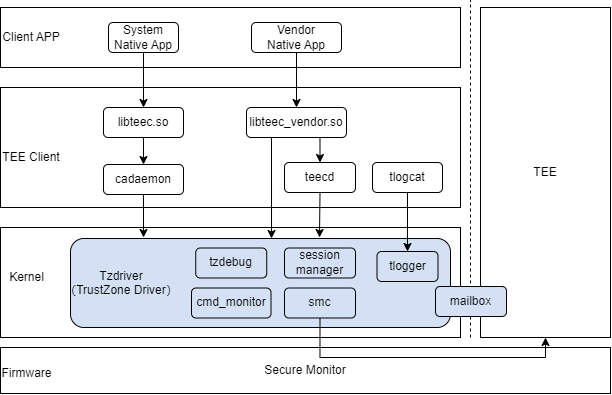

The diagram above was exported from draw.io. Its source (the exported page's mxGraphModel, read from the mxfile embedded in the PNG):
<mxGraphModel dx="989" dy="514" grid="1" gridSize="10" guides="1" tooltips="1" connect="1" arrows="1" fold="1" page="1" pageScale="1" pageWidth="827" pageHeight="1169" math="0" shadow="0">
  <root>
    <mxCell id="0" />
    <mxCell id="1" parent="0" />
    <mxCell id="3QIBh7gPbVL2KBbl8zzq-39" value="Secure Monitor" style="rounded=0;whiteSpace=wrap;html=1;" parent="1" vertex="1">
      <mxGeometry x="110" y="400" width="610" height="46" as="geometry" />
    </mxCell>
    <mxCell id="3QIBh7gPbVL2KBbl8zzq-4" value="" style="rounded=0;whiteSpace=wrap;html=1;fillColor=#FFFFFF;gradientColor=none;" parent="1" vertex="1">
      <mxGeometry x="110" y="140" width="460" height="120" as="geometry" />
    </mxCell>
    <mxCell id="3QIBh7gPbVL2KBbl8zzq-27" style="edgeStyle=orthogonalEdgeStyle;rounded=0;orthogonalLoop=1;jettySize=auto;html=1;exitX=0.5;exitY=1;exitDx=0;exitDy=0;fillColor=#FFFFFF;" parent="1" source="3QIBh7gPbVL2KBbl8zzq-2" target="3QIBh7gPbVL2KBbl8zzq-5" edge="1">
      <mxGeometry relative="1" as="geometry" />
    </mxCell>
    <mxCell id="3QIBh7gPbVL2KBbl8zzq-2" value="libteec.so" style="rounded=1;whiteSpace=wrap;html=1;fillColor=#FFFFFF;gradientColor=none;" parent="1" vertex="1">
      <mxGeometry x="213" y="160" width="80" height="30" as="geometry" />
    </mxCell>
    <mxCell id="3QIBh7gPbVL2KBbl8zzq-32" style="edgeStyle=orthogonalEdgeStyle;rounded=0;orthogonalLoop=1;jettySize=auto;html=1;exitX=0.75;exitY=1;exitDx=0;exitDy=0;entryX=0.5;entryY=0;entryDx=0;entryDy=0;fillColor=#FFFFFF;" parent="1" source="3QIBh7gPbVL2KBbl8zzq-3" target="3QIBh7gPbVL2KBbl8zzq-6" edge="1">
      <mxGeometry relative="1" as="geometry" />
    </mxCell>
    <mxCell id="3QIBh7gPbVL2KBbl8zzq-3" value="libteec_vendor.so" style="rounded=1;whiteSpace=wrap;html=1;fillColor=#FFFFFF;gradientColor=none;" parent="1" vertex="1">
      <mxGeometry x="356" y="160" width="100" height="30" as="geometry" />
    </mxCell>
    <mxCell id="3QIBh7gPbVL2KBbl8zzq-5" value="cadaemon" style="rounded=1;whiteSpace=wrap;html=1;fillColor=#FFFFFF;gradientColor=none;" parent="1" vertex="1">
      <mxGeometry x="213" y="217" width="80" height="30" as="geometry" />
    </mxCell>
    <mxCell id="3QIBh7gPbVL2KBbl8zzq-6" value="teecd" style="rounded=1;whiteSpace=wrap;html=1;fillColor=#FFFFFF;gradientColor=none;" parent="1" vertex="1">
      <mxGeometry x="394" y="215" width="71" height="30" as="geometry" />
    </mxCell>
    <mxCell id="3QIBh7gPbVL2KBbl8zzq-7" value="tlogcat" style="rounded=1;whiteSpace=wrap;html=1;fillColor=#FFFFFF;gradientColor=none;" parent="1" vertex="1">
      <mxGeometry x="482" y="215" width="70" height="30" as="geometry" />
    </mxCell>
    <mxCell id="3QIBh7gPbVL2KBbl8zzq-8" value="" style="rounded=0;whiteSpace=wrap;html=1;" parent="1" vertex="1">
      <mxGeometry x="110" y="280" width="460" height="110" as="geometry" />
    </mxCell>
    <mxCell id="3QIBh7gPbVL2KBbl8zzq-9" value="" style="rounded=1;whiteSpace=wrap;html=1;fillColor=#D4E1F5;" parent="1" vertex="1">
      <mxGeometry x="180" y="291" width="380" height="89" as="geometry" />
    </mxCell>
    <mxCell id="3QIBh7gPbVL2KBbl8zzq-11" value="" style="rounded=0;whiteSpace=wrap;html=1;" parent="1" vertex="1">
      <mxGeometry x="110" y="60" width="460" height="60" as="geometry" />
    </mxCell>
    <mxCell id="3QIBh7gPbVL2KBbl8zzq-12" value="Kernel" style="text;html=1;strokeColor=none;fillColor=none;align=center;verticalAlign=middle;whiteSpace=wrap;rounded=0;" parent="1" vertex="1">
      <mxGeometry x="112" y="315" width="49" height="30" as="geometry" />
    </mxCell>
    <mxCell id="3QIBh7gPbVL2KBbl8zzq-26" style="edgeStyle=orthogonalEdgeStyle;rounded=0;orthogonalLoop=1;jettySize=auto;html=1;exitX=0.5;exitY=1;exitDx=0;exitDy=0;" parent="1" source="3QIBh7gPbVL2KBbl8zzq-20" target="3QIBh7gPbVL2KBbl8zzq-3" edge="1">
      <mxGeometry relative="1" as="geometry" />
    </mxCell>
    <mxCell id="3QIBh7gPbVL2KBbl8zzq-20" value="Vendor&lt;br&gt;Native App" style="rounded=1;whiteSpace=wrap;html=1;fillColor=#FFFFFF;gradientColor=none;" parent="1" vertex="1">
      <mxGeometry x="361" y="75" width="90" height="30" as="geometry" />
    </mxCell>
    <mxCell id="3QIBh7gPbVL2KBbl8zzq-21" value="Client APP" style="text;html=1;strokeColor=none;fillColor=none;align=center;verticalAlign=middle;whiteSpace=wrap;rounded=0;" parent="1" vertex="1">
      <mxGeometry x="111" y="75" width="60" height="30" as="geometry" />
    </mxCell>
    <mxCell id="3QIBh7gPbVL2KBbl8zzq-25" style="edgeStyle=orthogonalEdgeStyle;rounded=0;orthogonalLoop=1;jettySize=auto;html=1;exitX=0.5;exitY=1;exitDx=0;exitDy=0;entryX=0.75;entryY=0;entryDx=0;entryDy=0;" parent="1" source="3QIBh7gPbVL2KBbl8zzq-22" edge="1">
      <mxGeometry relative="1" as="geometry">
        <mxPoint x="253" y="160" as="targetPoint" />
      </mxGeometry>
    </mxCell>
    <mxCell id="3QIBh7gPbVL2KBbl8zzq-22" value="System&lt;br&gt;Native App" style="rounded=1;whiteSpace=wrap;html=1;fillColor=#FFFFFF;gradientColor=none;" parent="1" vertex="1">
      <mxGeometry x="218" y="75" width="70" height="30" as="geometry" />
    </mxCell>
    <mxCell id="3QIBh7gPbVL2KBbl8zzq-23" value="TEE Client" style="text;html=1;strokeColor=none;fillColor=#FFFFFF;align=center;verticalAlign=middle;whiteSpace=wrap;rounded=0;" parent="1" vertex="1">
      <mxGeometry x="111" y="195" width="60" height="30" as="geometry" />
    </mxCell>
    <mxCell id="3QIBh7gPbVL2KBbl8zzq-31" style="edgeStyle=orthogonalEdgeStyle;rounded=0;orthogonalLoop=1;jettySize=auto;html=1;exitX=0.25;exitY=1;exitDx=0;exitDy=0;entryX=0.529;entryY=0;entryDx=0;entryDy=0;entryPerimeter=0;" parent="1" source="3QIBh7gPbVL2KBbl8zzq-3" target="3QIBh7gPbVL2KBbl8zzq-9" edge="1">
      <mxGeometry relative="1" as="geometry">
        <mxPoint x="380" y="290" as="targetPoint" />
        <Array as="points" />
      </mxGeometry>
    </mxCell>
    <mxCell id="3QIBh7gPbVL2KBbl8zzq-33" style="edgeStyle=orthogonalEdgeStyle;rounded=0;orthogonalLoop=1;jettySize=auto;html=1;exitX=0.5;exitY=1;exitDx=0;exitDy=0;entryX=0.5;entryY=0;entryDx=0;entryDy=0;" parent="1" source="3QIBh7gPbVL2KBbl8zzq-7" target="kd2S3RybCDy2-7ZkX8MU-3" edge="1">
      <mxGeometry relative="1" as="geometry" />
    </mxCell>
    <mxCell id="3QIBh7gPbVL2KBbl8zzq-34" style="edgeStyle=orthogonalEdgeStyle;rounded=0;orthogonalLoop=1;jettySize=auto;html=1;exitX=0.5;exitY=1;exitDx=0;exitDy=0;" parent="1" source="3QIBh7gPbVL2KBbl8zzq-5" edge="1">
      <mxGeometry relative="1" as="geometry">
        <mxPoint x="253" y="290" as="targetPoint" />
      </mxGeometry>
    </mxCell>
    <mxCell id="3QIBh7gPbVL2KBbl8zzq-38" style="edgeStyle=orthogonalEdgeStyle;rounded=0;orthogonalLoop=1;jettySize=auto;html=1;exitX=0.5;exitY=1;exitDx=0;exitDy=0;" parent="1" source="3QIBh7gPbVL2KBbl8zzq-6" edge="1">
      <mxGeometry relative="1" as="geometry">
        <mxPoint x="429" y="290" as="targetPoint" />
      </mxGeometry>
    </mxCell>
    <mxCell id="3QIBh7gPbVL2KBbl8zzq-40" value="TEE" style="rounded=0;whiteSpace=wrap;html=1;" parent="1" vertex="1">
      <mxGeometry x="590" y="60" width="130" height="330" as="geometry" />
    </mxCell>
    <mxCell id="3QIBh7gPbVL2KBbl8zzq-42" value="" style="endArrow=none;dashed=1;html=1;rounded=0;" parent="1" edge="1">
      <mxGeometry width="50" height="50" relative="1" as="geometry">
        <mxPoint x="580" y="390" as="sourcePoint" />
        <mxPoint x="580" y="53" as="targetPoint" />
      </mxGeometry>
    </mxCell>
    <mxCell id="3QIBh7gPbVL2KBbl8zzq-43" value="Firmware" style="text;html=1;strokeColor=none;fillColor=none;align=center;verticalAlign=middle;whiteSpace=wrap;rounded=0;" parent="1" vertex="1">
      <mxGeometry x="112" y="411" width="49" height="30" as="geometry" />
    </mxCell>
    <mxCell id="kd2S3RybCDy2-7ZkX8MU-1" value="&lt;span style=&quot;color: rgb(0, 0, 0); font-family: Helvetica; font-size: 12px; font-style: normal; font-variant-ligatures: normal; font-variant-caps: normal; font-weight: 400; letter-spacing: normal; orphans: 2; text-indent: 0px; text-transform: none; widows: 2; word-spacing: 0px; -webkit-text-stroke-width: 0px; text-decoration-thickness: initial; text-decoration-style: initial; text-decoration-color: initial; float: none; display: inline !important;&quot;&gt;Tzdriver&lt;/span&gt;&lt;br style=&quot;border-color: var(--border-color); color: rgb(0, 0, 0); font-family: Helvetica; font-size: 12px; font-style: normal; font-variant-ligatures: normal; font-variant-caps: normal; font-weight: 400; letter-spacing: normal; orphans: 2; text-indent: 0px; text-transform: none; widows: 2; word-spacing: 0px; -webkit-text-stroke-width: 0px; text-decoration-thickness: initial; text-decoration-style: initial; text-decoration-color: initial;&quot;&gt;&lt;span style=&quot;color: rgb(0, 0, 0); font-family: Helvetica; font-size: 12px; font-style: normal; font-variant-ligatures: normal; font-variant-caps: normal; font-weight: 400; letter-spacing: normal; orphans: 2; text-indent: 0px; text-transform: none; widows: 2; word-spacing: 0px; -webkit-text-stroke-width: 0px; text-decoration-thickness: initial; text-decoration-style: initial; text-decoration-color: initial; float: none; display: inline !important;&quot;&gt;（TrustZone Driver）&lt;/span&gt;" style="text;whiteSpace=wrap;html=1;align=center;labelBackgroundColor=none;" vertex="1" parent="1">
      <mxGeometry x="161" y="315" width="140" height="50" as="geometry" />
    </mxCell>
    <mxCell id="kd2S3RybCDy2-7ZkX8MU-12" style="edgeStyle=orthogonalEdgeStyle;rounded=0;orthogonalLoop=1;jettySize=auto;html=1;exitX=0.5;exitY=1;exitDx=0;exitDy=0;entryX=0.5;entryY=1;entryDx=0;entryDy=0;" edge="1" parent="1" source="kd2S3RybCDy2-7ZkX8MU-2" target="3QIBh7gPbVL2KBbl8zzq-40">
      <mxGeometry relative="1" as="geometry">
        <Array as="points">
          <mxPoint x="429" y="410" />
          <mxPoint x="655" y="410" />
        </Array>
      </mxGeometry>
    </mxCell>
    <mxCell id="kd2S3RybCDy2-7ZkX8MU-2" value="smc" style="rounded=1;whiteSpace=wrap;html=1;fillColor=none;gradientColor=none;" vertex="1" parent="1">
      <mxGeometry x="394" y="340.5" width="71" height="30" as="geometry" />
    </mxCell>
    <mxCell id="kd2S3RybCDy2-7ZkX8MU-3" value="tlogger" style="rounded=1;whiteSpace=wrap;html=1;fillColor=none;gradientColor=none;" vertex="1" parent="1">
      <mxGeometry x="486.5" y="304" width="61" height="30" as="geometry" />
    </mxCell>
    <mxCell id="kd2S3RybCDy2-7ZkX8MU-5" value="tzdebug" style="rounded=1;whiteSpace=wrap;html=1;fillColor=none;gradientColor=none;" vertex="1" parent="1">
      <mxGeometry x="305.25" y="300.5" width="71" height="30" as="geometry" />
    </mxCell>
    <mxCell id="kd2S3RybCDy2-7ZkX8MU-6" value="mailbox" style="rounded=1;whiteSpace=wrap;html=1;fillColor=#d4e1f5;gradientColor=none;" vertex="1" parent="1">
      <mxGeometry x="545" y="339" width="71" height="30" as="geometry" />
    </mxCell>
    <mxCell id="kd2S3RybCDy2-7ZkX8MU-7" value="cmd_monitor" style="rounded=1;whiteSpace=wrap;html=1;fillColor=none;gradientColor=none;" vertex="1" parent="1">
      <mxGeometry x="301" y="340.5" width="79.5" height="30" as="geometry" />
    </mxCell>
    <mxCell id="kd2S3RybCDy2-7ZkX8MU-11" value="session&lt;br&gt;manager" style="rounded=1;whiteSpace=wrap;html=1;fillColor=none;gradientColor=none;" vertex="1" parent="1">
      <mxGeometry x="394" y="300.5" width="71" height="30" as="geometry" />
    </mxCell>
  </root>
</mxGraphModel>